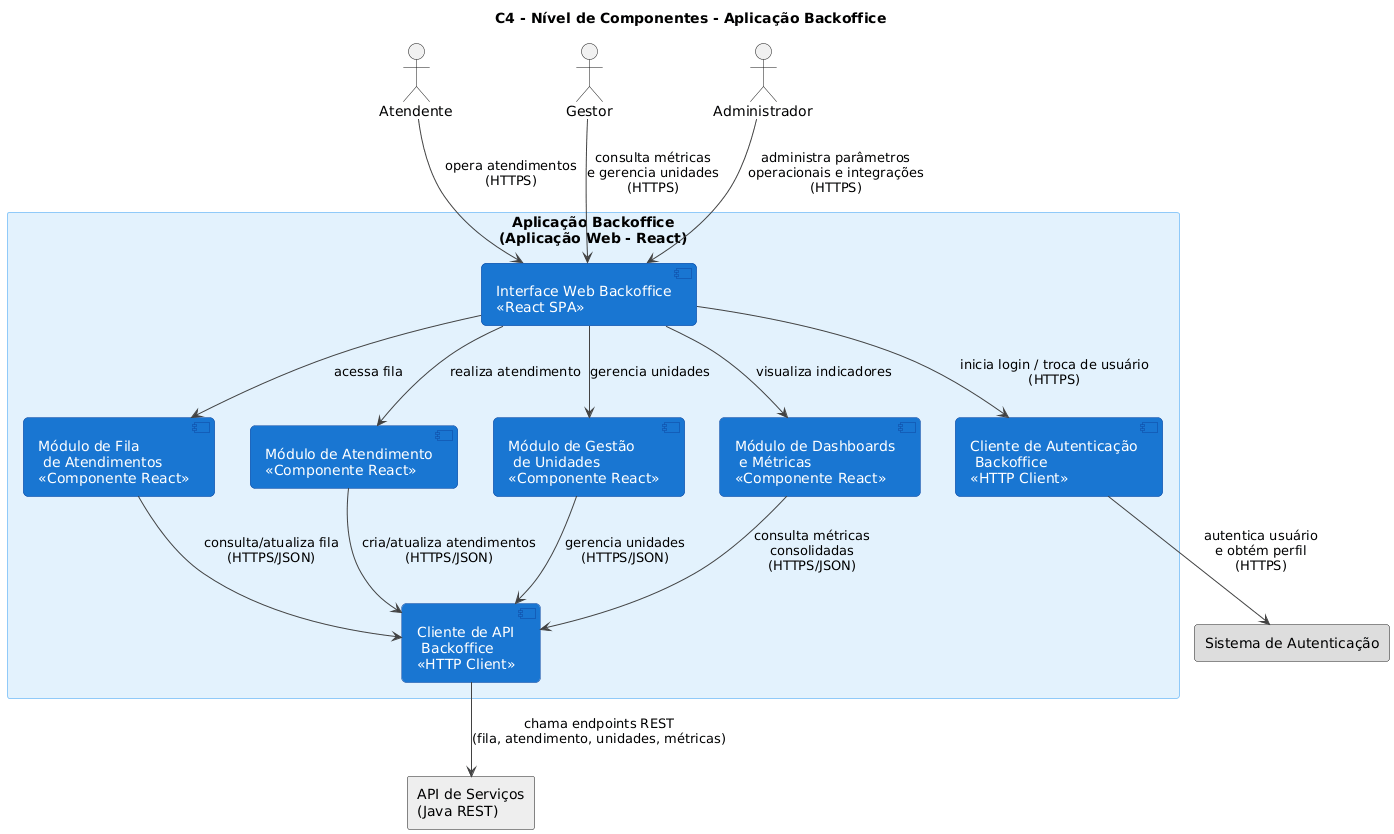

The diagram above was rendered by PlantUML. Its source (embedded in the PNG):
@startuml
title C4 - Nível de Componentes - Aplicação Backoffice

skinparam backgroundColor white

skinparam packageStyle rectangle
skinparam package {
  BackgroundColor #E3F2FD
  BorderColor #90CAF9
  RoundCorner 15
  FontColor #0D47A1
  FontSize 14
}

skinparam component {
  BackgroundColor #1976D2
  BorderColor #0D47A1
  FontColor white
  RoundCorner 10
}

skinparam ArrowColor #424242

' ----------------------------------------------------------
' Atores e sistemas externos
' ----------------------------------------------------------
actor Atendente as atendente
actor Gestor as gestor
actor Administrador as admin

rectangle "API de Serviços\n(Java REST)" as api_servicos #EEEEEE
rectangle "Sistema de Autenticação" as auth_system #DDDDDD

' ----------------------------------------------------------
' Boundary do Backoffice
' ----------------------------------------------------------
package "Aplicação Backoffice\n(Aplicação Web - React)" {

  component "Interface Web Backoffice\n<<React SPA>>" as backoffice_ui

  component "Módulo de Fila\n de Atendimentos\n<<Componente React>>" as mod_fila

  component "Módulo de Atendimento\n<<Componente React>>" as mod_atendimento

  component "Módulo de Gestão\n de Unidades\n<<Componente React>>" as mod_unidades

  ' (REMOVIDO: Módulo de Configurações Globais)

  component "Módulo de Dashboards\n e Métricas\n<<Componente React>>" as mod_dashboards

  component "Cliente de API\n Backoffice\n<<HTTP Client>>" as backoffice_api_client

  component "Cliente de Autenticação\n Backoffice\n<<HTTP Client>>" as backoffice_auth_client
}

' ----------------------------------------------------------
' Relacionamentos
' ----------------------------------------------------------

atendente --> backoffice_ui : opera atendimentos\n(HTTPS)
gestor    --> backoffice_ui : consulta métricas\ne gerencia unidades\n(HTTPS)
admin     --> backoffice_ui : administra parâmetros\noperacionais e integrações\n(HTTPS)

backoffice_ui --> mod_fila        : acessa fila
backoffice_ui --> mod_atendimento : realiza atendimento
backoffice_ui --> mod_unidades    : gerencia unidades
backoffice_ui --> mod_dashboards  : visualiza indicadores
backoffice_ui --> backoffice_auth_client : inicia login / troca de usuário\n(HTTPS)

mod_fila        --> backoffice_api_client : consulta/atualiza fila\n(HTTPS/JSON)
mod_atendimento --> backoffice_api_client : cria/atualiza atendimentos\n(HTTPS/JSON)
mod_unidades    --> backoffice_api_client : gerencia unidades\n(HTTPS/JSON)
mod_dashboards  --> backoffice_api_client : consulta métricas\nconsolidadas\n(HTTPS/JSON)

backoffice_api_client   --> api_servicos   : chama endpoints REST\n(fila, atendimento, unidades, métricas)
backoffice_auth_client  --> auth_system    : autentica usuário\ne obtém perfil\n(HTTPS)
@enduml